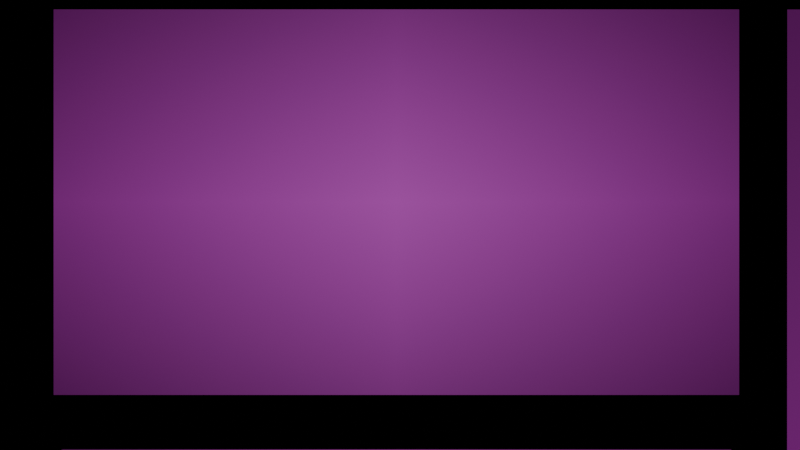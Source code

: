 # Source: SluggingChartTest_-_Copy.blend  (saved by Blender 4.1.23; exported with 4.5.12 LTS)
import bpy
from mathutils import Matrix  # noqa: F401  (used for matrix-valued properties, if any)

bpy.ops.wm.read_factory_settings(use_empty=True)
scene = bpy.context.scene
scene.name = 'Scene'

# ---- collections
col_collection = bpy.data.collections.new('Collection'); scene.collection.children.link(col_collection)
col_collection_2 = bpy.data.collections.new('Collection 2'); scene.collection.children.link(col_collection_2)

# ---- images (referenced by path relative to the original .blend; pixels are not part of the script)
import os
ASSET_DIR = os.environ.get("B2B_ASSET_DIR", "")  # directory of the original .blend (textures are referenced by path, not embedded)
HERE = os.path.dirname(os.path.abspath(__file__))  # packed textures are extracted next to this script under _unpacked/

def load_image(name, relpath, width, height, colorspace="sRGB"):
    """Load a texture the original file referenced (path relative to the .blend, or extracted next to this script)."""
    p = next((c for c in (os.path.join(HERE, relpath), os.path.join(ASSET_DIR, relpath)) if relpath and os.path.exists(c)), "")
    if p:
        img = bpy.data.images.load(p, check_existing=True)
        img.name = name
    else:  # same state as the original file: an image datablock whose file is absent (Cycles renders it pink)
        img = bpy.data.images.new(name, width, height)
        img.source = "FILE"
        img.filepath = "//" + (relpath or name)
    img.colorspace_settings.name = colorspace
    return img
img_2_1_png = load_image('2-1.png', '2-1.png', 1024, 1024, 'sRGB')
img_1_1_png = load_image('1-1.png', '1-1.png', 1024, 1024, 'sRGB')
img_1_0_png = load_image('1-0.png', '1-0.png', 1024, 1024, 'sRGB')
img_0_0_png = load_image('0-0.png', '0-0.png', 1024, 1024, 'sRGB')
img_hr_ab_bar_png = load_image('hr_ab_bar.png', 'hr_ab_bar.png', 1024, 1024, 'sRGB')
img_hr_hits_bar_png = load_image('hr_hits_bar.png', 'hr_hits_bar.png', 1024, 1024, 'sRGB')
img_home_runs_slugging_scatter_png = load_image('home_runs_slugging_scatter.png', 'home_runs_slugging_scatter.png', 1024, 1024, 'sRGB')
img_home_runs_batting_average_scatter_png = load_image('home_runs_batting_average_scatter.png', 'home_runs_batting_average_scatter.png', 1024, 1024, 'sRGB')
img_slugging_batting_average_scatter_png = load_image('slugging_batting_average_scatter.png', 'slugging_batting_average_scatter.png', 1024, 1024, 'sRGB')
img_simulation_empty_png = load_image('simulation_empty.png', 'simulation_empty.png', 1024, 1024, 'sRGB')
img_simulation_fill_png = load_image('simulation_fill.png', 'simulation_fill.png', 1024, 1024, 'sRGB')
img_wins_scatter_png = load_image('wins_scatter.png', 'wins_scatter.png', 1024, 1024, 'sRGB')
img_history_table_png = load_image('history_table.png', 'history_table.png', 1024, 1024, 'sRGB')
img_attendance_bar_png = load_image('attendance_bar.png', 'attendance_bar.png', 1024, 1024, 'sRGB')
img_slugging_bar_png = load_image('slugging_bar.png', 'slugging_bar.png', 1024, 1024, 'sRGB')

# ---- materials (node trees are filled in below, after node groups)
mat_2_1 = bpy.data.materials.new('2-1')
mat_2_1.surface_render_method = 'BLENDED'
mat_2_1.blend_method = 'BLEND'
mat_1_1 = bpy.data.materials.new('1-1')
mat_1_1.surface_render_method = 'BLENDED'
mat_1_1.blend_method = 'BLEND'
mat_1_0 = bpy.data.materials.new('1-0')
mat_1_0.surface_render_method = 'BLENDED'
mat_1_0.blend_method = 'BLEND'
mat_0_0 = bpy.data.materials.new('0-0')
mat_0_0.surface_render_method = 'BLENDED'
mat_0_0.blend_method = 'BLEND'
mat_hr_ab_bar = bpy.data.materials.new('hr_ab_bar')
mat_hr_ab_bar.surface_render_method = 'BLENDED'
mat_hr_ab_bar.blend_method = 'BLEND'
mat_hr_hits_bar = bpy.data.materials.new('hr_hits_bar')
mat_hr_hits_bar.surface_render_method = 'BLENDED'
mat_hr_hits_bar.blend_method = 'BLEND'
mat_home_runs_slugging_scatter = bpy.data.materials.new('home_runs_slugging_scatter')
mat_home_runs_slugging_scatter.surface_render_method = 'BLENDED'
mat_home_runs_slugging_scatter.blend_method = 'BLEND'
mat_home_runs_batting_average_scatter = bpy.data.materials.new('home_runs_batting_average_scatter')
mat_home_runs_batting_average_scatter.surface_render_method = 'BLENDED'
mat_home_runs_batting_average_scatter.blend_method = 'BLEND'
mat_slugging_batting_average_scatter = bpy.data.materials.new('slugging_batting_average_scatter')
mat_slugging_batting_average_scatter.surface_render_method = 'BLENDED'
mat_slugging_batting_average_scatter.blend_method = 'BLEND'
mat_simulation_empty = bpy.data.materials.new('simulation_empty')
mat_simulation_empty.surface_render_method = 'BLENDED'
mat_simulation_empty.blend_method = 'BLEND'
mat_simulation_fill = bpy.data.materials.new('simulation_fill')
mat_simulation_fill.surface_render_method = 'BLENDED'
mat_simulation_fill.blend_method = 'BLEND'
mat_wins_scatter = bpy.data.materials.new('wins_scatter')
mat_wins_scatter.surface_render_method = 'BLENDED'
mat_wins_scatter.blend_method = 'BLEND'
mat_history_table = bpy.data.materials.new('history_table')
mat_history_table.surface_render_method = 'BLENDED'
mat_history_table.blend_method = 'BLEND'
mat_attendance_bar = bpy.data.materials.new('attendance_bar')
mat_attendance_bar.surface_render_method = 'BLENDED'
mat_attendance_bar.blend_method = 'BLEND'
mat_slugging_bar = bpy.data.materials.new('slugging_bar')
mat_slugging_bar.surface_render_method = 'BLENDED'
mat_slugging_bar.blend_method = 'BLEND'

# ---- material node trees
mat_2_1.use_nodes = True; mat_2_1.node_tree.nodes.clear()
_N = mat_2_1.node_tree.nodes; _L = mat_2_1.node_tree.links
n0 = _N.new('ShaderNodeOutputMaterial'); n0.name = 'Material Output'; n0.location = (300, 300)
n1 = _N.new('ShaderNodeTexImage'); n1.name = 'Image Texture'; n1.location = (-200, 300)
n1.image = img_2_1_png
n1.extension = 'CLIP'
n2 = _N.new('ShaderNodeBsdfPrincipled'); n2.name = 'Principled BSDF'; n2.location = (0, 300)
_L.new(n1.outputs[0], n2.inputs[0])
_L.new(n1.outputs[1], n2.inputs[4])
_L.new(n2.outputs[0], n0.inputs[0])
n0.is_active_output = True
mat_1_1.use_nodes = True; mat_1_1.node_tree.nodes.clear()
_N = mat_1_1.node_tree.nodes; _L = mat_1_1.node_tree.links
n0 = _N.new('ShaderNodeOutputMaterial'); n0.name = 'Material Output'; n0.location = (300, 300)
n1 = _N.new('ShaderNodeTexImage'); n1.name = 'Image Texture'; n1.location = (-200, 300)
n1.image = img_1_1_png
n1.extension = 'CLIP'
n2 = _N.new('ShaderNodeBsdfPrincipled'); n2.name = 'Principled BSDF'; n2.location = (0, 300)
_L.new(n1.outputs[0], n2.inputs[0])
_L.new(n1.outputs[1], n2.inputs[4])
_L.new(n2.outputs[0], n0.inputs[0])
n0.is_active_output = True
mat_1_0.use_nodes = True; mat_1_0.node_tree.nodes.clear()
_N = mat_1_0.node_tree.nodes; _L = mat_1_0.node_tree.links
n0 = _N.new('ShaderNodeOutputMaterial'); n0.name = 'Material Output'; n0.location = (300, 300)
n1 = _N.new('ShaderNodeTexImage'); n1.name = 'Image Texture'; n1.location = (-200, 300)
n1.image = img_1_0_png
n1.extension = 'CLIP'
n2 = _N.new('ShaderNodeBsdfPrincipled'); n2.name = 'Principled BSDF'; n2.location = (0, 300)
_L.new(n1.outputs[0], n2.inputs[0])
_L.new(n1.outputs[1], n2.inputs[4])
_L.new(n2.outputs[0], n0.inputs[0])
n0.is_active_output = True
mat_0_0.use_nodes = True; mat_0_0.node_tree.nodes.clear()
_N = mat_0_0.node_tree.nodes; _L = mat_0_0.node_tree.links
n0 = _N.new('ShaderNodeOutputMaterial'); n0.name = 'Material Output'; n0.location = (300, 300)
n1 = _N.new('ShaderNodeTexImage'); n1.name = 'Image Texture'; n1.location = (-200, 300)
n1.image = img_0_0_png
n1.extension = 'CLIP'
n2 = _N.new('ShaderNodeBsdfPrincipled'); n2.name = 'Principled BSDF'; n2.location = (0, 300)
_L.new(n1.outputs[0], n2.inputs[0])
_L.new(n1.outputs[1], n2.inputs[4])
_L.new(n2.outputs[0], n0.inputs[0])
n0.is_active_output = True
mat_hr_ab_bar.use_nodes = True; mat_hr_ab_bar.node_tree.nodes.clear()
_N = mat_hr_ab_bar.node_tree.nodes; _L = mat_hr_ab_bar.node_tree.links
n0 = _N.new('ShaderNodeOutputMaterial'); n0.name = 'Material Output'; n0.location = (300, 300)
n1 = _N.new('ShaderNodeTexImage'); n1.name = 'Image Texture'; n1.location = (-200, 300)
n1.image = img_hr_ab_bar_png
n1.extension = 'CLIP'
n2 = _N.new('ShaderNodeBsdfPrincipled'); n2.name = 'Principled BSDF'; n2.location = (0, 300)
_L.new(n1.outputs[0], n2.inputs[0])
_L.new(n1.outputs[1], n2.inputs[4])
_L.new(n2.outputs[0], n0.inputs[0])
n0.is_active_output = True
mat_hr_hits_bar.use_nodes = True; mat_hr_hits_bar.node_tree.nodes.clear()
_N = mat_hr_hits_bar.node_tree.nodes; _L = mat_hr_hits_bar.node_tree.links
n0 = _N.new('ShaderNodeOutputMaterial'); n0.name = 'Material Output'; n0.location = (300, 300)
n1 = _N.new('ShaderNodeTexImage'); n1.name = 'Image Texture'; n1.location = (-200, 300)
n1.image = img_hr_hits_bar_png
n1.extension = 'CLIP'
n2 = _N.new('ShaderNodeBsdfPrincipled'); n2.name = 'Principled BSDF'; n2.location = (0, 300)
_L.new(n1.outputs[0], n2.inputs[0])
_L.new(n1.outputs[1], n2.inputs[4])
_L.new(n2.outputs[0], n0.inputs[0])
n0.is_active_output = True
mat_home_runs_slugging_scatter.use_nodes = True; mat_home_runs_slugging_scatter.node_tree.nodes.clear()
_N = mat_home_runs_slugging_scatter.node_tree.nodes; _L = mat_home_runs_slugging_scatter.node_tree.links
n0 = _N.new('ShaderNodeOutputMaterial'); n0.name = 'Material Output'; n0.location = (300, 300)
n1 = _N.new('ShaderNodeTexImage'); n1.name = 'Image Texture'; n1.location = (-200, 300)
n1.image = img_home_runs_slugging_scatter_png
n1.extension = 'CLIP'
n2 = _N.new('ShaderNodeBsdfPrincipled'); n2.name = 'Principled BSDF'; n2.location = (0, 300)
_L.new(n1.outputs[0], n2.inputs[0])
_L.new(n1.outputs[1], n2.inputs[4])
_L.new(n2.outputs[0], n0.inputs[0])
n0.is_active_output = True
mat_home_runs_batting_average_scatter.use_nodes = True; mat_home_runs_batting_average_scatter.node_tree.nodes.clear()
_N = mat_home_runs_batting_average_scatter.node_tree.nodes; _L = mat_home_runs_batting_average_scatter.node_tree.links
n0 = _N.new('ShaderNodeOutputMaterial'); n0.name = 'Material Output'; n0.location = (300, 300)
n1 = _N.new('ShaderNodeTexImage'); n1.name = 'Image Texture'; n1.location = (-200, 300)
n1.image = img_home_runs_batting_average_scatter_png
n1.extension = 'CLIP'
n2 = _N.new('ShaderNodeBsdfPrincipled'); n2.name = 'Principled BSDF'; n2.location = (0, 300)
_L.new(n1.outputs[0], n2.inputs[0])
_L.new(n1.outputs[1], n2.inputs[4])
_L.new(n2.outputs[0], n0.inputs[0])
n0.is_active_output = True
mat_slugging_batting_average_scatter.use_nodes = True; mat_slugging_batting_average_scatter.node_tree.nodes.clear()
_N = mat_slugging_batting_average_scatter.node_tree.nodes; _L = mat_slugging_batting_average_scatter.node_tree.links
n0 = _N.new('ShaderNodeOutputMaterial'); n0.name = 'Material Output'; n0.location = (300, 300)
n1 = _N.new('ShaderNodeTexImage'); n1.name = 'Image Texture'; n1.location = (-200, 300)
n1.image = img_slugging_batting_average_scatter_png
n1.extension = 'CLIP'
n2 = _N.new('ShaderNodeBsdfPrincipled'); n2.name = 'Principled BSDF'; n2.location = (0, 300)
_L.new(n1.outputs[0], n2.inputs[0])
_L.new(n1.outputs[1], n2.inputs[4])
_L.new(n2.outputs[0], n0.inputs[0])
n0.is_active_output = True
mat_simulation_empty.use_nodes = True; mat_simulation_empty.node_tree.nodes.clear()
_N = mat_simulation_empty.node_tree.nodes; _L = mat_simulation_empty.node_tree.links
n0 = _N.new('ShaderNodeOutputMaterial'); n0.name = 'Material Output'; n0.location = (300, 300)
n1 = _N.new('ShaderNodeTexImage'); n1.name = 'Image Texture'; n1.location = (-200, 300)
n1.image = img_simulation_empty_png
n1.extension = 'CLIP'
n2 = _N.new('ShaderNodeBsdfPrincipled'); n2.name = 'Principled BSDF'; n2.location = (0, 300)
_L.new(n1.outputs[0], n2.inputs[0])
_L.new(n1.outputs[1], n2.inputs[4])
_L.new(n2.outputs[0], n0.inputs[0])
n0.is_active_output = True
mat_simulation_fill.use_nodes = True; mat_simulation_fill.node_tree.nodes.clear()
_N = mat_simulation_fill.node_tree.nodes; _L = mat_simulation_fill.node_tree.links
n0 = _N.new('ShaderNodeOutputMaterial'); n0.name = 'Material Output'; n0.location = (300, 300)
n1 = _N.new('ShaderNodeTexImage'); n1.name = 'Image Texture'; n1.location = (-200, 300)
n1.image = img_simulation_fill_png
n1.extension = 'CLIP'
n2 = _N.new('ShaderNodeBsdfPrincipled'); n2.name = 'Principled BSDF'; n2.location = (0, 300)
_L.new(n1.outputs[0], n2.inputs[0])
_L.new(n1.outputs[1], n2.inputs[4])
_L.new(n2.outputs[0], n0.inputs[0])
n0.is_active_output = True
mat_wins_scatter.use_nodes = True; mat_wins_scatter.node_tree.nodes.clear()
_N = mat_wins_scatter.node_tree.nodes; _L = mat_wins_scatter.node_tree.links
n0 = _N.new('ShaderNodeOutputMaterial'); n0.name = 'Material Output'; n0.location = (300, 300)
n1 = _N.new('ShaderNodeTexImage'); n1.name = 'Image Texture'; n1.location = (-200, 300)
n1.image = img_wins_scatter_png
n1.extension = 'CLIP'
n2 = _N.new('ShaderNodeBsdfPrincipled'); n2.name = 'Principled BSDF'; n2.location = (0, 300)
_L.new(n1.outputs[0], n2.inputs[0])
_L.new(n1.outputs[1], n2.inputs[4])
_L.new(n2.outputs[0], n0.inputs[0])
n0.is_active_output = True
mat_history_table.use_nodes = True; mat_history_table.node_tree.nodes.clear()
_N = mat_history_table.node_tree.nodes; _L = mat_history_table.node_tree.links
n0 = _N.new('ShaderNodeOutputMaterial'); n0.name = 'Material Output'; n0.location = (300, 300)
n1 = _N.new('ShaderNodeTexImage'); n1.name = 'Image Texture'; n1.location = (-200, 300)
n1.image = img_history_table_png
n1.extension = 'CLIP'
n2 = _N.new('ShaderNodeBsdfPrincipled'); n2.name = 'Principled BSDF'; n2.location = (0, 300)
_L.new(n1.outputs[0], n2.inputs[0])
_L.new(n1.outputs[1], n2.inputs[4])
_L.new(n2.outputs[0], n0.inputs[0])
n0.is_active_output = True
mat_attendance_bar.use_nodes = True; mat_attendance_bar.node_tree.nodes.clear()
_N = mat_attendance_bar.node_tree.nodes; _L = mat_attendance_bar.node_tree.links
n0 = _N.new('ShaderNodeOutputMaterial'); n0.name = 'Material Output'; n0.location = (300, 300)
n1 = _N.new('ShaderNodeTexImage'); n1.name = 'Image Texture'; n1.location = (-200, 300)
n1.image = img_attendance_bar_png
n1.extension = 'CLIP'
n2 = _N.new('ShaderNodeBsdfPrincipled'); n2.name = 'Principled BSDF'; n2.location = (0, 300)
_L.new(n1.outputs[0], n2.inputs[0])
_L.new(n1.outputs[1], n2.inputs[4])
_L.new(n2.outputs[0], n0.inputs[0])
n0.is_active_output = True
mat_slugging_bar.use_nodes = True; mat_slugging_bar.node_tree.nodes.clear()
_N = mat_slugging_bar.node_tree.nodes; _L = mat_slugging_bar.node_tree.links
n0 = _N.new('ShaderNodeOutputMaterial'); n0.name = 'Material Output'; n0.location = (300, 300)
n1 = _N.new('ShaderNodeTexImage'); n1.name = 'Image Texture'; n1.location = (-200, 300)
n1.image = img_slugging_bar_png
n1.extension = 'CLIP'
n2 = _N.new('ShaderNodeBsdfPrincipled'); n2.name = 'Principled BSDF'; n2.location = (0, 300)
_L.new(n1.outputs[0], n2.inputs[0])
_L.new(n1.outputs[1], n2.inputs[4])
_L.new(n2.outputs[0], n0.inputs[0])
n0.is_active_output = True

# ---- world
world_world = bpy.data.worlds.new('World'); scene.world = world_world
world_world.use_nodes = True; world_world.node_tree.nodes.clear()
_N = world_world.node_tree.nodes; _L = world_world.node_tree.links
n0 = _N.new('ShaderNodeOutputWorld'); n0.name = 'World Output'; n0.location = (300, 300)
n1 = _N.new('ShaderNodeBackground'); n1.name = 'Background'; n1.location = (10, 300)
n1.inputs[0].default_value = (0.0, 0.0, 0.0, 1.0)
_L.new(n1.outputs[0], n0.inputs[0])
n0.is_active_output = True
world_world.color = (0.05088, 0.05088, 0.05088)
world_world.use_sun_shadow = False
world_world.sun_shadow_jitter_overblur = 0.0

# ---- cameras
cam_camera = bpy.data.cameras.new('Camera')
cam_camera.clip_end = 100.0
cam_camera.ortho_scale = 7.314

# ---- lights
light_sun = bpy.data.lights.new('Sun', 'SUN')
light_sun.transmission_factor = 0.0
light_sun.angle = 0.0
light_sun.energy = 1.0
light_sun.cycles.use_multiple_importance_sampling = False

# ---- meshes
me_2_1 = bpy.data.meshes.new('2-1')
me_2_1.from_pydata([(-0.8889, -0.5, 0.0), (0.8889, -0.5, 0.0), (-0.8889, 0.5, 0.0), (0.8889, 0.5, 0.0)], [], [(0, 1, 3, 2)])
_uv = me_2_1.uv_layers.new(name='UVMap')
_uv.uv.foreach_set('vector', [0.0, 0.0, 1.0, 0.0, 1.0, 1.0, 0.0, 1.0])
me_2_1.materials.append(mat_2_1)
me_2_1.update()
me_1_1 = bpy.data.meshes.new('1-1')
me_1_1.from_pydata([(-0.8889, -0.5, 0.0), (0.8889, -0.5, 0.0), (-0.8889, 0.5, 0.0), (0.8889, 0.5, 0.0)], [], [(0, 1, 3, 2)])
_uv = me_1_1.uv_layers.new(name='UVMap')
_uv.uv.foreach_set('vector', [0.0, 0.0, 1.0, 0.0, 1.0, 1.0, 0.0, 1.0])
me_1_1.materials.append(mat_1_1)
me_1_1.update()
me_1_0 = bpy.data.meshes.new('1-0')
me_1_0.from_pydata([(-0.8889, -0.5, 0.0), (0.8889, -0.5, 0.0), (-0.8889, 0.5, 0.0), (0.8889, 0.5, 0.0)], [], [(0, 1, 3, 2)])
_uv = me_1_0.uv_layers.new(name='UVMap')
_uv.uv.foreach_set('vector', [0.0, 0.0, 1.0, 0.0, 1.0, 1.0, 0.0, 1.0])
me_1_0.materials.append(mat_1_0)
me_1_0.update()
me_0_0_001 = bpy.data.meshes.new('0-0.001')
me_0_0_001.from_pydata([(-0.8889, -0.5, 0.0), (0.8889, -0.5, 0.0), (-0.8889, 0.5, 0.0), (0.8889, 0.5, 0.0)], [], [(0, 1, 3, 2)])
_uv = me_0_0_001.uv_layers.new(name='UVMap')
_uv.uv.foreach_set('vector', [0.0, 0.0, 1.0, 0.0, 1.0, 1.0, 0.0, 1.0])
me_0_0_001.materials.append(mat_0_0)
me_0_0_001.update()
me_hr_ab_bar = bpy.data.meshes.new('hr_ab_bar')
me_hr_ab_bar.from_pydata([(-0.9363, -0.5, 0.0), (0.9363, -0.5, 0.0), (-0.9363, 0.5, 0.0), (0.9363, 0.5, 0.0)], [], [(0, 1, 3, 2)])
_uv = me_hr_ab_bar.uv_layers.new(name='UVMap')
_uv.uv.foreach_set('vector', [0.0, 0.0, 1.0, 0.0, 1.0, 1.0, 0.0, 1.0])
me_hr_ab_bar.materials.append(mat_hr_ab_bar)
me_hr_ab_bar.update()
me_hr_hits_bar = bpy.data.meshes.new('hr_hits_bar')
me_hr_hits_bar.from_pydata([(-0.9398, -0.5, 0.0), (0.9398, -0.5, 0.0), (-0.9398, 0.5, 0.0), (0.9398, 0.5, 0.0)], [], [(0, 1, 3, 2)])
_uv = me_hr_hits_bar.uv_layers.new(name='UVMap')
_uv.uv.foreach_set('vector', [0.0, 0.0, 1.0, 0.0, 1.0, 1.0, 0.0, 1.0])
me_hr_hits_bar.materials.append(mat_hr_hits_bar)
me_hr_hits_bar.update()
me_home_runs_slugging_scatter = bpy.data.meshes.new('home_runs_slugging_scatter')
me_home_runs_slugging_scatter.from_pydata([(-0.9363, -0.5, 0.0), (0.9363, -0.5, 0.0), (-0.9363, 0.5, 0.0), (0.9363, 0.5, 0.0)], [], [(0, 1, 3, 2)])
_uv = me_home_runs_slugging_scatter.uv_layers.new(name='UVMap')
_uv.uv.foreach_set('vector', [0.0, 0.0, 1.0, 0.0, 1.0, 1.0, 0.0, 1.0])
me_home_runs_slugging_scatter.materials.append(mat_home_runs_slugging_scatter)
me_home_runs_slugging_scatter.update()
me_home_runs_batting_average_scatter = bpy.data.meshes.new('home_runs_batting_average_scatter')
me_home_runs_batting_average_scatter.from_pydata([(-0.9363, -0.5, 0.0), (0.9363, -0.5, 0.0), (-0.9363, 0.5, 0.0), (0.9363, 0.5, 0.0)], [], [(0, 1, 3, 2)])
_uv = me_home_runs_batting_average_scatter.uv_layers.new(name='UVMap')
_uv.uv.foreach_set('vector', [0.0, 0.0, 1.0, 0.0, 1.0, 1.0, 0.0, 1.0])
me_home_runs_batting_average_scatter.materials.append(mat_home_runs_batting_average_scatter)
me_home_runs_batting_average_scatter.update()
me_slugging_batting_average_scatter = bpy.data.meshes.new('slugging_batting_average_scatter')
me_slugging_batting_average_scatter.from_pydata([(-0.9363, -0.5, 0.0), (0.9363, -0.5, 0.0), (-0.9363, 0.5, 0.0), (0.9363, 0.5, 0.0)], [], [(0, 1, 3, 2)])
_uv = me_slugging_batting_average_scatter.uv_layers.new(name='UVMap')
_uv.uv.foreach_set('vector', [0.0, 0.0, 1.0, 0.0, 1.0, 1.0, 0.0, 1.0])
me_slugging_batting_average_scatter.materials.append(mat_slugging_batting_average_scatter)
me_slugging_batting_average_scatter.update()
me_simulation_empty = bpy.data.meshes.new('simulation_empty')
me_simulation_empty.from_pydata([(-0.7686, -0.5, 0.0), (0.7686, -0.5, 0.0), (-0.7686, 0.5, 0.0), (0.7686, 0.5, 0.0)], [], [(0, 1, 3, 2)])
_uv = me_simulation_empty.uv_layers.new(name='UVMap')
_uv.uv.foreach_set('vector', [0.0, 0.0, 1.0, 0.0, 1.0, 1.0, 0.0, 1.0])
me_simulation_empty.materials.append(mat_simulation_empty)
me_simulation_empty.update()
me_simulation_fill = bpy.data.meshes.new('simulation_fill')
me_simulation_fill.from_pydata([(-0.7686, -0.5, 0.0), (0.7686, -0.5, 0.0), (-0.7686, 0.5, 0.0), (0.7686, 0.5, 0.0)], [], [(0, 1, 3, 2)])
_uv = me_simulation_fill.uv_layers.new(name='UVMap')
_uv.uv.foreach_set('vector', [0.0, 0.0, 1.0, 0.0, 1.0, 1.0, 0.0, 1.0])
me_simulation_fill.materials.append(mat_simulation_fill)
me_simulation_fill.update()
me_wins_scatter = bpy.data.meshes.new('wins_scatter')
me_wins_scatter.from_pydata([(-0.9363, -0.5, 0.0), (0.9363, -0.5, 0.0), (-0.9363, 0.5, 0.0), (0.9363, 0.5, 0.0)], [], [(0, 1, 3, 2)])
_uv = me_wins_scatter.uv_layers.new(name='UVMap')
_uv.uv.foreach_set('vector', [0.0, 0.0, 1.0, 0.0, 1.0, 1.0, 0.0, 1.0])
me_wins_scatter.materials.append(mat_wins_scatter)
me_wins_scatter.update()
me_history_table = bpy.data.meshes.new('history_table')
me_history_table.from_pydata([(-0.3946, -0.5, 0.0), (0.3946, -0.5, 0.0), (-0.3946, 0.5, 0.0), (0.3946, 0.5, 0.0)], [], [(0, 1, 3, 2)])
_uv = me_history_table.uv_layers.new(name='UVMap')
_uv.uv.foreach_set('vector', [0.0, 0.0, 1.0, 0.0, 1.0, 1.0, 0.0, 1.0])
me_history_table.materials.append(mat_history_table)
me_history_table.update()
me_attendance_bar = bpy.data.meshes.new('attendance_bar')
me_attendance_bar.from_pydata([(-0.9365, -0.5, 0.0), (0.9365, -0.5, 0.0), (-0.9365, 0.5, 0.0), (0.9365, 0.5, 0.0)], [], [(0, 1, 3, 2)])
_uv = me_attendance_bar.uv_layers.new(name='UVMap')
_uv.uv.foreach_set('vector', [0.0, 0.0, 1.0, 0.0, 1.0, 1.0, 0.0, 1.0])
me_attendance_bar.materials.append(mat_attendance_bar)
me_attendance_bar.update()
me_slugging_bar = bpy.data.meshes.new('slugging_bar')
me_slugging_bar.from_pydata([(-0.978, -0.5, 0.0), (0.978, -0.5, 0.0), (-0.978, 0.5, 0.0), (0.978, 0.5, 0.0)], [], [(0, 1, 3, 2)])
_uv = me_slugging_bar.uv_layers.new(name='UVMap')
_uv.uv.foreach_set('vector', [0.0, 0.0, 1.0, 0.0, 1.0, 1.0, 0.0, 1.0])
me_slugging_bar.materials.append(mat_slugging_bar)
me_slugging_bar.update()

# ---- objects
ob_camera = bpy.data.objects.new('Camera', cam_camera)
ob_sun = bpy.data.objects.new('Sun', light_sun)
ob_2_1 = bpy.data.objects.new('2-1', me_2_1)
ob_1_1 = bpy.data.objects.new('1-1', me_1_1)
ob_1_0 = bpy.data.objects.new('1-0', me_1_0)
ob_0_0 = bpy.data.objects.new('0-0', me_0_0_001)
ob_hr_ab_bar = bpy.data.objects.new('hr_ab_bar', me_hr_ab_bar)
ob_hr_hits_bar = bpy.data.objects.new('hr_hits_bar', me_hr_hits_bar)
ob_home_runs_slugging_scatter = bpy.data.objects.new('home_runs_slugging_scatter', me_home_runs_slugging_scatter)
ob_home_runs_batting_average_scatter = bpy.data.objects.new('home_runs_batting_average_scatter', me_home_runs_batting_average_scatter)
ob_slugging_batting_average_scatter = bpy.data.objects.new('slugging_batting_average_scatter', me_slugging_batting_average_scatter)
ob_simulation_empty = bpy.data.objects.new('simulation_empty', me_simulation_empty)
ob_simulation_fill = bpy.data.objects.new('simulation_fill', me_simulation_fill)
ob_wins_scatter = bpy.data.objects.new('wins_scatter', me_wins_scatter)
ob_history_table = bpy.data.objects.new('history_table', me_history_table)
ob_attendance_bar = bpy.data.objects.new('attendance_bar', me_attendance_bar)
ob_slugging_bar = bpy.data.objects.new('slugging_bar', me_slugging_bar)

# ---- transforms, parenting, visibility, modifiers, constraints
ob_camera.location = (-1.236, 1.417, 6.826)
ob_camera.scale = (0.2195, 0.2195, 0.2195)
ob_camera.lock_rotations_4d = False
ob_camera.empty_display_type = 'ARROWS'
ob_camera.color = (0.0, 0.0, 0.0, 0.0)
ob_camera.display_type = 'WIRE'
ob_camera.lineart.crease_threshold = 0.0
ob_sun.location = (-0.5831, 0.403, 26.93)
ob_sun.scale = (0.2195, 0.2195, 0.2195)
ob_2_1.location = (-1.242, 1.455, 4.978)
ob_2_1.scale = (0.6414, 0.6414, 0.6414)
ob_1_1.location = (-1.242, 0.7307, 4.978)
ob_1_1.scale = (0.6265, 0.6265, 0.6265)
ob_1_0.location = (-1.242, 0.02295, 4.978)
ob_1_0.scale = (0.6464, 0.6464, 0.6464)
ob_0_0.location = (-1.242, -0.6783, 4.978)
ob_0_0.scale = (0.6585, 0.6585, 0.6585)
ob_hr_ab_bar.location = (1.05, 0.8978, 4.978)
ob_hr_ab_bar.rotation_euler = (0.0, 0.0, -3.142)
ob_hr_ab_bar.scale = (1.754, 1.754, 1.754)
ob_hr_hits_bar.location = (0.3532, -0.5341, 4.978)
ob_hr_hits_bar.scale = (1.022, 1.022, 1.022)
ob_home_runs_slugging_scatter.location = (-2.68, 0.3526, 4.978)
ob_home_runs_slugging_scatter.rotation_euler = (0.0, 0.0, 1.571)
ob_home_runs_slugging_scatter.scale = (1.489, 1.489, 1.489)
ob_home_runs_batting_average_scatter.location = (-0.8493, -1.839, 4.978)
ob_home_runs_batting_average_scatter.scale = (1.387, 1.387, 1.387)
ob_slugging_batting_average_scatter.location = (-1.623, 2.629, 4.978)
ob_slugging_batting_average_scatter.scale = (1.461, 1.461, 1.461)
ob_simulation_empty.location = (1.829, -0.3367, 4.978)
ob_simulation_empty.scale = (0.5646, 0.5646, 0.5646)
ob_simulation_fill.location = (1.829, -0.3367, 4.978)
ob_simulation_fill.scale = (0.5646, 0.5646, 0.5646)
ob_wins_scatter.location = (0.9227, -1.882, 4.978)
ob_wins_scatter.rotation_euler = (0.0, 0.0, -1.571)
ob_wins_scatter.scale = (0.7597, 0.7597, 0.7597)
ob_history_table.location = (3.08, -2.076, 4.978)
ob_history_table.scale = (2.241, 2.241, 2.241)
ob_attendance_bar.location = (1.747, -0.8689, 4.978)
ob_attendance_bar.scale = (0.3392, 0.3392, 0.3392)
ob_slugging_bar.location = (3.102, -0.4531, 4.978)
ob_slugging_bar.scale = (0.7586, 0.7586, 0.7586)

# ---- collection membership
col_collection.objects.link(ob_camera)
col_collection.objects.link(ob_sun)
col_collection.objects.link(ob_2_1)
col_collection.objects.link(ob_1_1)
col_collection.objects.link(ob_1_0)
col_collection.objects.link(ob_0_0)
col_collection.objects.link(ob_hr_ab_bar)
col_collection.objects.link(ob_hr_hits_bar)
col_collection.objects.link(ob_home_runs_slugging_scatter)
col_collection.objects.link(ob_home_runs_batting_average_scatter)
col_collection.objects.link(ob_slugging_batting_average_scatter)
col_collection.objects.link(ob_simulation_empty)
col_collection.objects.link(ob_simulation_fill)
col_collection.objects.link(ob_wins_scatter)
col_collection.objects.link(ob_history_table)
col_collection.objects.link(ob_attendance_bar)
col_collection.objects.link(ob_slugging_bar)

# ---- scene / render settings (as saved in the file)
scene.camera = ob_camera
scene.frame_start = 5199; scene.frame_end = 5299; scene.frame_set(5200)
scene.render.engine = 'BLENDER_EEVEE_NEXT'
scene.render.image_settings.file_format = 'FFMPEG'
scene.render.image_settings.color_mode = 'RGB'
scene.cycles.sampling_pattern = 'TABULATED_SOBOL'
scene.eevee.ray_tracing_options.trace_max_roughness = 0.0
bpy.context.view_layer.update()
